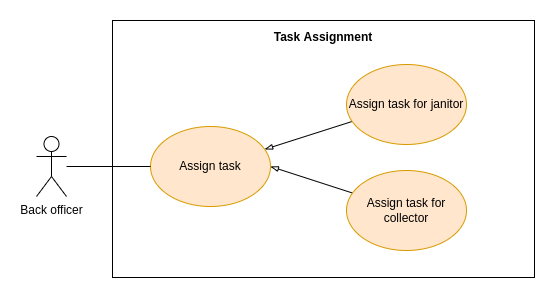

The diagram above was exported from draw.io. Its source (the exported page's mxGraphModel, read from the mxfile embedded in the PNG):
<mxGraphModel dx="1770" dy="548" grid="1" gridSize="10" guides="1" tooltips="1" connect="1" arrows="1" fold="1" page="1" pageScale="1" pageWidth="850" pageHeight="1100" math="0" shadow="0">
  <root>
    <mxCell id="0" />
    <mxCell id="1" parent="0" />
    <mxCell id="fF_DZaCt_1AWh7lV-Yg3-1" value="Back officer" style="shape=umlActor;verticalLabelPosition=bottom;verticalAlign=top;html=1;outlineConnect=0;" vertex="1" parent="1">
      <mxGeometry x="-767" y="218" width="30" height="60" as="geometry" />
    </mxCell>
    <mxCell id="fF_DZaCt_1AWh7lV-Yg3-2" value="" style="rounded=0;whiteSpace=wrap;html=1;" vertex="1" parent="1">
      <mxGeometry x="-691" y="102" width="422" height="257" as="geometry" />
    </mxCell>
    <mxCell id="fF_DZaCt_1AWh7lV-Yg3-3" value="" style="rounded=0;orthogonalLoop=1;jettySize=auto;html=1;endArrow=blockThin;endFill=0;" edge="1" parent="1" source="fF_DZaCt_1AWh7lV-Yg3-5" target="fF_DZaCt_1AWh7lV-Yg3-4">
      <mxGeometry relative="1" as="geometry" />
    </mxCell>
    <mxCell id="fF_DZaCt_1AWh7lV-Yg3-4" value="Assign task" style="ellipse;whiteSpace=wrap;html=1;fillColor=#ffe6cc;strokeColor=#d79b00;" vertex="1" parent="1">
      <mxGeometry x="-653" y="208" width="120" height="80" as="geometry" />
    </mxCell>
    <mxCell id="fF_DZaCt_1AWh7lV-Yg3-5" value="Assign task for janitor" style="ellipse;whiteSpace=wrap;html=1;fillColor=#ffe6cc;strokeColor=#d79b00;" vertex="1" parent="1">
      <mxGeometry x="-457" y="146" width="120" height="80" as="geometry" />
    </mxCell>
    <mxCell id="fF_DZaCt_1AWh7lV-Yg3-6" style="edgeStyle=none;rounded=0;orthogonalLoop=1;jettySize=auto;html=1;entryX=1;entryY=0.5;entryDx=0;entryDy=0;endArrow=blockThin;endFill=0;" edge="1" parent="1" source="fF_DZaCt_1AWh7lV-Yg3-7" target="fF_DZaCt_1AWh7lV-Yg3-4">
      <mxGeometry relative="1" as="geometry" />
    </mxCell>
    <mxCell id="fF_DZaCt_1AWh7lV-Yg3-7" value="Assign task for collector" style="ellipse;whiteSpace=wrap;html=1;fillColor=#ffe6cc;strokeColor=#d79b00;" vertex="1" parent="1">
      <mxGeometry x="-457" y="252" width="120" height="80" as="geometry" />
    </mxCell>
    <mxCell id="fF_DZaCt_1AWh7lV-Yg3-8" value="&lt;b&gt;Task Assignment&lt;/b&gt;" style="text;html=1;strokeColor=none;fillColor=none;align=center;verticalAlign=middle;whiteSpace=wrap;rounded=0;" vertex="1" parent="1">
      <mxGeometry x="-534" y="104" width="108" height="30" as="geometry" />
    </mxCell>
    <mxCell id="fF_DZaCt_1AWh7lV-Yg3-9" style="edgeStyle=none;rounded=0;orthogonalLoop=1;jettySize=auto;html=1;entryX=0;entryY=0.5;entryDx=0;entryDy=0;endArrow=none;endFill=0;" edge="1" parent="1" source="fF_DZaCt_1AWh7lV-Yg3-1" target="fF_DZaCt_1AWh7lV-Yg3-4">
      <mxGeometry relative="1" as="geometry" />
    </mxCell>
  </root>
</mxGraphModel>